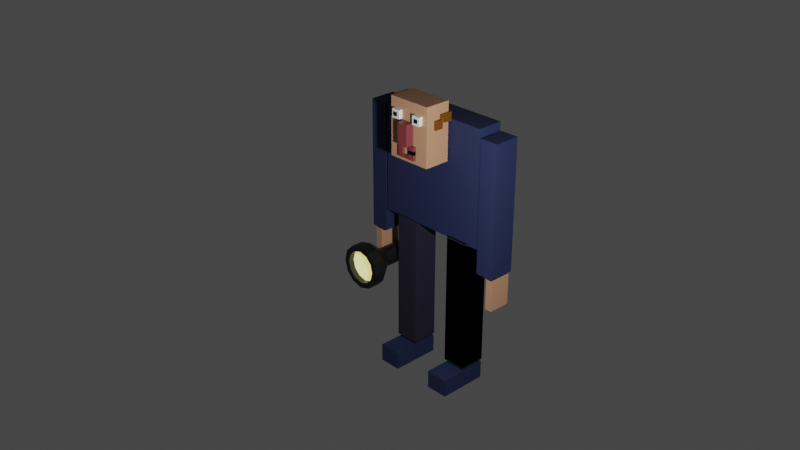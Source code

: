 # Source: part4.blend  (saved by Blender 2.82.7; exported with 4.5.12 LTS)
import bpy
from mathutils import Matrix  # noqa: F401  (used for matrix-valued properties, if any)

bpy.ops.wm.read_factory_settings(use_empty=True)
scene = bpy.context.scene
scene.name = 'Scene'

# ---- collections
col_collection = bpy.data.collections.new('Collection'); scene.collection.children.link(col_collection)

# ---- materials (node trees are filled in below, after node groups)
mat_blue = bpy.data.materials.new('Blue')
mat_blue.alpha_threshold = 0.0
mat_blue.line_color = (0.0, 0.0, 0.0, 1.0)
mat_skin = bpy.data.materials.new('Skin')
mat_dark_blue = bpy.data.materials.new('Dark Blue')
mat_dark_blue.alpha_threshold = 0.0
mat_dark_blue.line_color = (0.0, 0.0, 0.0, 1.0)
mat_material_001 = bpy.data.materials.new('Material.001')
mat_material_003 = bpy.data.materials.new('Material.003')
mat_material_008 = bpy.data.materials.new('Material.008')
mat_light = bpy.data.materials.new('Light')
mat_material_006 = bpy.data.materials.new('Material.006')

# ---- material node trees
mat_blue.use_nodes = True; mat_blue.node_tree.nodes.clear()
_N = mat_blue.node_tree.nodes; _L = mat_blue.node_tree.links
n0 = _N.new('ShaderNodeOutputMaterial'); n0.name = 'Material Output'; n0.location = (300, 300)
n1 = _N.new('ShaderNodeBsdfPrincipled'); n1.name = 'Principled BSDF'; n1.location = (10, 300)
n1.distribution = 'GGX'
n1.subsurface_method = 'BURLEY'
n1.inputs[0].default_value = (0.01043, 0.01791, 0.06722, 1.0)
n1.inputs[2].default_value = 0.8073
n1.inputs[3].default_value = 1.45
n1.inputs[27].default_value = (0.0, 0.0, 0.0, 1.0)
n1.inputs[28].default_value = 1.0
_L.new(n1.outputs[0], n0.inputs[0])
n0.is_active_output = True
mat_skin.use_nodes = True; mat_skin.node_tree.nodes.clear()
_N = mat_skin.node_tree.nodes; _L = mat_skin.node_tree.links
n0 = _N.new('ShaderNodeOutputMaterial'); n0.name = 'Material Output'; n0.location = (300, 300)
n1 = _N.new('ShaderNodeBsdfPrincipled'); n1.name = 'Principled BSDF'; n1.location = (10, 300)
n1.distribution = 'GGX'
n1.subsurface_method = 'BURLEY'
n1.inputs[0].default_value = (0.483, 0.2526, 0.1443, 1.0)
n1.inputs[3].default_value = 1.45
n1.inputs[27].default_value = (0.0, 0.0, 0.0, 1.0)
n1.inputs[28].default_value = 1.0
_L.new(n1.outputs[0], n0.inputs[0])
n0.is_active_output = True
mat_dark_blue.use_nodes = True; mat_dark_blue.node_tree.nodes.clear()
_N = mat_dark_blue.node_tree.nodes; _L = mat_dark_blue.node_tree.links
n0 = _N.new('ShaderNodeOutputMaterial'); n0.name = 'Material Output'; n0.location = (300, 300)
n1 = _N.new('ShaderNodeBsdfPrincipled'); n1.name = 'Principled BSDF'; n1.location = (10, 300)
n1.distribution = 'GGX'
n1.subsurface_method = 'BURLEY'
n1.inputs[0].default_value = (0.01308, 0.009865, 0.02972, 1.0)
n1.inputs[2].default_value = 0.8545
n1.inputs[3].default_value = 1.45
n1.inputs[27].default_value = (0.0, 0.0, 0.0, 1.0)
n1.inputs[28].default_value = 1.0
_L.new(n1.outputs[0], n0.inputs[0])
n0.is_active_output = True
mat_material_001.use_nodes = True; mat_material_001.node_tree.nodes.clear()
_N = mat_material_001.node_tree.nodes; _L = mat_material_001.node_tree.links
n0 = _N.new('ShaderNodeOutputMaterial'); n0.name = 'Material Output'; n0.location = (300, 300)
n1 = _N.new('ShaderNodeBsdfPrincipled'); n1.name = 'Principled BSDF'; n1.location = (10, 300)
n1.distribution = 'GGX'
n1.subsurface_method = 'BURLEY'
n1.inputs[0].default_value = (0.1863, 0.03597, 0.03971, 1.0)
n1.inputs[3].default_value = 1.45
n1.inputs[27].default_value = (0.0, 0.0, 0.0, 1.0)
n1.inputs[28].default_value = 1.0
_L.new(n1.outputs[0], n0.inputs[0])
n0.is_active_output = True
mat_material_003.use_nodes = True; mat_material_003.node_tree.nodes.clear()
_N = mat_material_003.node_tree.nodes; _L = mat_material_003.node_tree.links
n0 = _N.new('ShaderNodeOutputMaterial'); n0.name = 'Material Output'; n0.location = (300, 300)
n1 = _N.new('ShaderNodeBsdfPrincipled'); n1.name = 'Principled BSDF'; n1.location = (10, 300)
n1.distribution = 'GGX'
n1.subsurface_method = 'BURLEY'
n1.inputs[0].default_value = (0.1409, 0.04881, 0.0, 1.0)
n1.inputs[3].default_value = 1.45
n1.inputs[27].default_value = (0.0, 0.0, 0.0, 1.0)
n1.inputs[28].default_value = 1.0
_L.new(n1.outputs[0], n0.inputs[0])
n0.is_active_output = True
mat_material_008.use_nodes = True; mat_material_008.node_tree.nodes.clear()
_N = mat_material_008.node_tree.nodes; _L = mat_material_008.node_tree.links
n0 = _N.new('ShaderNodeOutputMaterial'); n0.name = 'Material Output'; n0.location = (300, 300)
n1 = _N.new('ShaderNodeBsdfPrincipled'); n1.name = 'Principled BSDF'; n1.location = (10, 300)
n1.distribution = 'GGX'
n1.subsurface_method = 'BURLEY'
n1.inputs[0].default_value = (0.005471, 0.005471, 0.005471, 1.0)
n1.inputs[3].default_value = 1.45
n1.inputs[27].default_value = (0.0, 0.0, 0.0, 1.0)
n1.inputs[28].default_value = 1.0
_L.new(n1.outputs[0], n0.inputs[0])
n0.is_active_output = True
mat_light.use_nodes = True; mat_light.node_tree.nodes.clear()
_N = mat_light.node_tree.nodes; _L = mat_light.node_tree.links
n0 = _N.new('ShaderNodeOutputMaterial'); n0.name = 'Material Output'; n0.location = (300, 300)
n1 = _N.new('ShaderNodeBsdfPrincipled'); n1.name = 'Principled BSDF'; n1.location = (10, 300)
n1.distribution = 'GGX'
n1.subsurface_method = 'BURLEY'
n1.inputs[3].default_value = 1.45
n1.inputs[27].default_value = (1.0, 0.9072, 0.2858, 1.0)
n1.inputs[28].default_value = 1.0
_L.new(n1.outputs[0], n0.inputs[0])
n0.is_active_output = True
mat_material_006.use_nodes = True; mat_material_006.node_tree.nodes.clear()
_N = mat_material_006.node_tree.nodes; _L = mat_material_006.node_tree.links
n0 = _N.new('ShaderNodeOutputMaterial'); n0.name = 'Material Output'; n0.location = (300, 300)
n1 = _N.new('ShaderNodeBsdfPrincipled'); n1.name = 'Principled BSDF'; n1.location = (10, 300)
n1.distribution = 'GGX'
n1.subsurface_method = 'BURLEY'
n1.inputs[0].default_value = (0.0, 0.0, 0.0, 1.0)
n1.inputs[3].default_value = 1.45
n1.inputs[27].default_value = (0.0, 0.0, 0.0, 1.0)
n1.inputs[28].default_value = 1.0
_L.new(n1.outputs[0], n0.inputs[0])
n0.is_active_output = True

# ---- world
world_world = bpy.data.worlds.new('World'); scene.world = world_world
world_world.use_nodes = True; world_world.node_tree.nodes.clear()
_N = world_world.node_tree.nodes; _L = world_world.node_tree.links
n0 = _N.new('ShaderNodeOutputWorld'); n0.name = 'World Output'; n0.location = (300, 300)
n1 = _N.new('ShaderNodeBackground'); n1.name = 'Background'; n1.location = (10, 300)
n1.inputs[0].default_value = (0.05088, 0.05088, 0.05088, 1.0)
_L.new(n1.outputs[0], n0.inputs[0])
n0.is_active_output = True
world_world.color = (0.05088, 0.05088, 0.05088)
world_world.use_sun_shadow = False
world_world.sun_shadow_jitter_overblur = 0.0

# ---- cameras
cam_camera = bpy.data.cameras.new('Camera')
cam_camera.clip_end = 100.0
cam_camera.ortho_scale = 7.314

# ---- lights
light_light = bpy.data.lights.new('Light', 'POINT')
light_light.transmission_factor = 0.0
light_light.energy = 1000.0
light_light.shadow_soft_size = 0.1
light_light.shadow_maximum_resolution = 0.006
light_light.use_absolute_resolution = True

# ---- meshes
me_cube = bpy.data.meshes.new('Cube')
me_cube.from_pydata([(1.0, 1.0, 1.0), (1.0, 1.0, -1.0), (1.0, -1.0, 1.0), (1.0, -1.0, -1.0), (-1.0, 1.0, 1.0), (-1.0, 1.0, -1.0), (-1.0, -1.0, 1.0), (-1.0, -1.0, -1.0)], [], [(0, 4, 6, 2), (3, 2, 6, 7), (7, 6, 4, 5), (5, 1, 3, 7), (1, 0, 2, 3), (5, 4, 0, 1)])
_uv = me_cube.uv_layers.new(name='UVMap')
_uv.uv.foreach_set('vector', [0.625, 0.5, 0.875, 0.5, 0.875, 0.75, 0.625, 0.75, 0.375, 0.75, 0.625, 0.75, 0.625, 1.0, 0.375, 1.0, 0.375, 0.0, 0.625, 0.0, 0.625, 0.25, 0.375, 0.25, 0.125, 0.5, 0.375, 0.5, 0.375, 0.75, 0.125, 0.75, 0.375, 0.5, 0.625, 0.5, 0.625, 0.75, 0.375, 0.75, 0.375, 0.25, 0.625, 0.25, 0.625, 0.5, 0.375, 0.5])
me_cube.materials.append(mat_blue)
me_cube.use_remesh_preserve_volume = False
me_cube.use_remesh_preserve_attributes = False
me_cube.use_mirror_vertex_groups = False
me_cube.update()
me_cube_001 = bpy.data.meshes.new('Cube.001')
me_cube_001.from_pydata([(1.0, 1.0, 1.0), (1.0, 1.0, -1.0), (1.0, -1.0, 1.0), (1.0, -1.0, -1.0), (-1.0, 1.0, 1.0), (-1.0, 1.0, -1.0), (-1.0, -1.0, 1.0), (-1.0, -1.0, -1.0)], [], [(0, 4, 6, 2), (3, 2, 6, 7), (7, 6, 4, 5), (5, 1, 3, 7), (1, 0, 2, 3), (5, 4, 0, 1)])
_uv = me_cube_001.uv_layers.new(name='UVMap')
_uv.uv.foreach_set('vector', [0.625, 0.5, 0.875, 0.5, 0.875, 0.75, 0.625, 0.75, 0.375, 0.75, 0.625, 0.75, 0.625, 1.0, 0.375, 1.0, 0.375, 0.0, 0.625, 0.0, 0.625, 0.25, 0.375, 0.25, 0.125, 0.5, 0.375, 0.5, 0.375, 0.75, 0.125, 0.75, 0.375, 0.5, 0.625, 0.5, 0.625, 0.75, 0.375, 0.75, 0.375, 0.25, 0.625, 0.25, 0.625, 0.5, 0.375, 0.5])
me_cube_001.materials.append(mat_skin)
me_cube_001.use_remesh_preserve_volume = False
me_cube_001.use_remesh_preserve_attributes = False
me_cube_001.use_mirror_vertex_groups = False
me_cube_001.update()
me_cube_002 = bpy.data.meshes.new('Cube.002')
me_cube_002.from_pydata([(1.0, 1.0, 1.0), (1.0, 1.0, -1.0), (1.0, -1.0, 1.0), (1.0, -1.0, -1.0), (-1.0, 1.0, 1.0), (-1.0, 1.0, -1.0), (-1.0, -1.0, 1.0), (-1.0, -1.0, -1.0)], [], [(0, 4, 6, 2), (3, 2, 6, 7), (7, 6, 4, 5), (5, 1, 3, 7), (1, 0, 2, 3), (5, 4, 0, 1)])
_uv = me_cube_002.uv_layers.new(name='UVMap')
_uv.uv.foreach_set('vector', [0.625, 0.5, 0.875, 0.5, 0.875, 0.75, 0.625, 0.75, 0.375, 0.75, 0.625, 0.75, 0.625, 1.0, 0.375, 1.0, 0.375, 0.0, 0.625, 0.0, 0.625, 0.25, 0.375, 0.25, 0.125, 0.5, 0.375, 0.5, 0.375, 0.75, 0.125, 0.75, 0.375, 0.5, 0.625, 0.5, 0.625, 0.75, 0.375, 0.75, 0.375, 0.25, 0.625, 0.25, 0.625, 0.5, 0.375, 0.5])
me_cube_002.materials.append(mat_blue)
me_cube_002.use_remesh_preserve_volume = False
me_cube_002.use_remesh_preserve_attributes = False
me_cube_002.use_mirror_vertex_groups = False
me_cube_002.update()
me_cube_003 = bpy.data.meshes.new('Cube.003')
me_cube_003.from_pydata([(1.0, 1.0, 1.0), (1.0, 1.0, -1.0), (1.0, -1.0, 1.0), (1.0, -1.0, -1.0), (-1.0, 1.0, 1.0), (-1.0, 1.0, -1.0), (-1.0, -1.0, 1.0), (-1.0, -1.0, -1.0)], [], [(0, 4, 6, 2), (3, 2, 6, 7), (7, 6, 4, 5), (5, 1, 3, 7), (1, 0, 2, 3), (5, 4, 0, 1)])
_uv = me_cube_003.uv_layers.new(name='UVMap')
_uv.uv.foreach_set('vector', [0.625, 0.5, 0.875, 0.5, 0.875, 0.75, 0.625, 0.75, 0.375, 0.75, 0.625, 0.75, 0.625, 1.0, 0.375, 1.0, 0.375, 0.0, 0.625, 0.0, 0.625, 0.25, 0.375, 0.25, 0.125, 0.5, 0.375, 0.5, 0.375, 0.75, 0.125, 0.75, 0.375, 0.5, 0.625, 0.5, 0.625, 0.75, 0.375, 0.75, 0.375, 0.25, 0.625, 0.25, 0.625, 0.5, 0.375, 0.5])
me_cube_003.materials.append(mat_blue)
me_cube_003.use_remesh_preserve_volume = False
me_cube_003.use_remesh_preserve_attributes = False
me_cube_003.use_mirror_vertex_groups = False
me_cube_003.update()
me_cube_004 = bpy.data.meshes.new('Cube.004')
me_cube_004.from_pydata([(1.0, 1.0, 1.0), (1.0, 1.0, -1.0), (1.0, -1.0, 1.0), (1.0, -1.0, -1.0), (-1.0, 1.0, 1.0), (-1.0, 1.0, -1.0), (-1.0, -1.0, 1.0), (-1.0, -1.0, -1.0)], [], [(0, 4, 6, 2), (3, 2, 6, 7), (7, 6, 4, 5), (5, 1, 3, 7), (1, 0, 2, 3), (5, 4, 0, 1)])
_uv = me_cube_004.uv_layers.new(name='UVMap')
_uv.uv.foreach_set('vector', [0.625, 0.5, 0.875, 0.5, 0.875, 0.75, 0.625, 0.75, 0.375, 0.75, 0.625, 0.75, 0.625, 1.0, 0.375, 1.0, 0.375, 0.0, 0.625, 0.0, 0.625, 0.25, 0.375, 0.25, 0.125, 0.5, 0.375, 0.5, 0.375, 0.75, 0.125, 0.75, 0.375, 0.5, 0.625, 0.5, 0.625, 0.75, 0.375, 0.75, 0.375, 0.25, 0.625, 0.25, 0.625, 0.5, 0.375, 0.5])
me_cube_004.materials.append(mat_skin)
me_cube_004.use_remesh_preserve_volume = False
me_cube_004.use_remesh_preserve_attributes = False
me_cube_004.use_mirror_vertex_groups = False
me_cube_004.update()
me_cube_006 = bpy.data.meshes.new('Cube.006')
me_cube_006.from_pydata([(1.0, 1.0, 1.0), (1.0, 1.0, -1.0), (1.0, -1.0, 1.0), (1.0, -1.0, -1.0), (-1.0, 1.0, 1.0), (-1.0, 1.0, -1.0), (-1.0, -1.0, 1.0), (-1.0, -1.0, -1.0), (-1.0, 1.0, -0.9836), (-1.0, -1.0, -0.9836), (1.0, 1.0, -0.9836), (1.0, 1.0, 1.016), (-1.0, -1.0, 1.016), (1.0, -1.0, 1.016), (1.0, -1.0, -0.9836), (-1.0, 1.0, 1.016), (1.0, -1.0, 1.058), (-1.0, -1.0, 1.058), (1.0, 1.0, 1.058), (-1.0, 1.0, 1.058)], [], [(4, 0, 18, 19), (3, 7, 6, 2), (7, 5, 4, 6), (5, 7, 3, 1), (1, 3, 2, 0), (5, 1, 0, 4), (11, 15, 12, 13), (14, 13, 12, 9), (9, 12, 15, 8), (8, 10, 14, 9), (10, 11, 13, 14), (8, 15, 11, 10), (18, 16, 17, 19), (2, 6, 17, 16), (6, 4, 19, 17), (0, 2, 16, 18)])
_uv = me_cube_006.uv_layers.new(name='UVMap')
_uv.uv.foreach_set('vector', [0.625, 0.25, 0.625, 0.5, 0.625, 0.5, 0.625, 0.25, 0.375, 0.75, 0.375, 1.0, 0.625, 1.0, 0.625, 0.75, 0.375, 0.0, 0.375, 0.25, 0.625, 0.25, 0.625, 0.0, 0.125, 0.5, 0.125, 0.75, 0.375, 0.75, 0.375, 0.5, 0.375, 0.5, 0.375, 0.75, 0.625, 0.75, 0.625, 0.5, 0.375, 0.25, 0.375, 0.5, 0.625, 0.5, 0.625, 0.25, 0.625, 0.5, 0.875, 0.5, 0.875, 0.75, 0.625, 0.75, 0.375, 0.75, 0.625, 0.75, 0.625, 1.0, 0.375, 1.0, 0.375, 0.0, 0.625, 0.0, 0.625, 0.25, 0.375, 0.25, 0.125, 0.5, 0.375, 0.5, 0.375, 0.75, 0.125, 0.75, 0.375, 0.5, 0.625, 0.5, 0.625, 0.75, 0.375, 0.75, 0.375, 0.25, 0.625, 0.25, 0.625, 0.5, 0.375, 0.5, 0.625, 0.5, 0.625, 0.75, 0.875, 0.75, 0.875, 0.5, 0.625, 0.75, 0.625, 1.0, 0.625, 1.0, 0.625, 0.75, 0.625, 0.0, 0.625, 0.25, 0.625, 0.25, 0.625, 0.0, 0.625, 0.5, 0.625, 0.75, 0.625, 0.75, 0.625, 0.5])
me_cube_006.materials.append(mat_dark_blue)
me_cube_006.use_remesh_preserve_volume = False
me_cube_006.use_remesh_preserve_attributes = False
me_cube_006.use_mirror_vertex_groups = False
me_cube_006.update()
me_cube_007 = bpy.data.meshes.new('Cube.007')
me_cube_007.from_pydata([(1.0, 1.0, 1.0), (1.0, 1.0, -1.0), (1.0, -1.0, 1.0), (1.0, -1.0, -1.0), (-1.0, 1.0, 1.0), (-1.0, 1.0, -1.0), (-1.0, -1.0, 1.0), (-1.0, -1.0, -1.0), (1.0, -1.0, 1.046), (-1.0, -1.0, 1.046), (1.0, 1.0, 1.046), (-1.0, 1.0, 1.046)], [], [(0, 4, 11, 10), (3, 2, 6, 7), (7, 6, 4, 5), (5, 1, 3, 7), (1, 0, 2, 3), (5, 4, 0, 1), (10, 11, 9, 8), (6, 2, 8, 9), (4, 6, 9, 11), (2, 0, 10, 8)])
_uv = me_cube_007.uv_layers.new(name='UVMap')
_uv.uv.foreach_set('vector', [0.625, 0.5, 0.625, 0.25, 0.625, 0.25, 0.625, 0.5, 0.375, 0.75, 0.625, 0.75, 0.625, 1.0, 0.375, 1.0, 0.375, 0.0, 0.625, 0.0, 0.625, 0.25, 0.375, 0.25, 0.125, 0.5, 0.375, 0.5, 0.375, 0.75, 0.125, 0.75, 0.375, 0.5, 0.625, 0.5, 0.625, 0.75, 0.375, 0.75, 0.375, 0.25, 0.625, 0.25, 0.625, 0.5, 0.375, 0.5, 0.625, 0.5, 0.875, 0.5, 0.875, 0.75, 0.625, 0.75, 0.625, 1.0, 0.625, 0.75, 0.625, 0.75, 0.625, 1.0, 0.625, 0.25, 0.625, 0.0, 0.625, 0.0, 0.625, 0.25, 0.625, 0.75, 0.625, 0.5, 0.625, 0.5, 0.625, 0.75])
me_cube_007.materials.append(mat_dark_blue)
me_cube_007.use_remesh_preserve_volume = False
me_cube_007.use_remesh_preserve_attributes = False
me_cube_007.use_mirror_vertex_groups = False
me_cube_007.update()
me_cube_008 = bpy.data.meshes.new('Cube.008')
me_cube_008.from_pydata([(1.0, 1.0, 1.0), (1.0, 1.0, -1.0), (1.0, -1.0, 1.0), (1.0, -1.0, -1.0), (-1.0, 1.0, 1.0), (-1.0, 1.0, -1.0), (-1.0, -1.0, 1.0), (-1.0, -1.0, -1.0)], [], [(0, 4, 6, 2), (3, 2, 6, 7), (7, 6, 4, 5), (5, 1, 3, 7), (1, 0, 2, 3), (5, 4, 0, 1)])
_uv = me_cube_008.uv_layers.new(name='UVMap')
_uv.uv.foreach_set('vector', [0.625, 0.5, 0.875, 0.5, 0.875, 0.75, 0.625, 0.75, 0.375, 0.75, 0.625, 0.75, 0.625, 1.0, 0.375, 1.0, 0.375, 0.0, 0.625, 0.0, 0.625, 0.25, 0.375, 0.25, 0.125, 0.5, 0.375, 0.5, 0.375, 0.75, 0.125, 0.75, 0.375, 0.5, 0.625, 0.5, 0.625, 0.75, 0.375, 0.75, 0.375, 0.25, 0.625, 0.25, 0.625, 0.5, 0.375, 0.5])
me_cube_008.materials.append(mat_blue)
me_cube_008.use_remesh_preserve_volume = False
me_cube_008.use_remesh_preserve_attributes = False
me_cube_008.use_mirror_vertex_groups = False
me_cube_008.update()
me_cube_009 = bpy.data.meshes.new('Cube.009')
me_cube_009.from_pydata([(1.0, 1.0, 1.0), (1.0, 1.0, -1.0), (1.0, -1.0, 1.0), (1.0, -1.0, -1.0), (-1.0, 1.0, 1.0), (-1.0, 1.0, -1.0), (-1.0, -1.0, 1.0), (-1.0, -1.0, -1.0)], [], [(0, 4, 6, 2), (3, 2, 6, 7), (7, 6, 4, 5), (5, 1, 3, 7), (1, 0, 2, 3), (5, 4, 0, 1)])
_uv = me_cube_009.uv_layers.new(name='UVMap')
_uv.uv.foreach_set('vector', [0.625, 0.5, 0.875, 0.5, 0.875, 0.75, 0.625, 0.75, 0.375, 0.75, 0.625, 0.75, 0.625, 1.0, 0.375, 1.0, 0.375, 0.0, 0.625, 0.0, 0.625, 0.25, 0.375, 0.25, 0.125, 0.5, 0.375, 0.5, 0.375, 0.75, 0.125, 0.75, 0.375, 0.5, 0.625, 0.5, 0.625, 0.75, 0.375, 0.75, 0.375, 0.25, 0.625, 0.25, 0.625, 0.5, 0.375, 0.5])
me_cube_009.materials.append(mat_blue)
me_cube_009.use_remesh_preserve_volume = False
me_cube_009.use_remesh_preserve_attributes = False
me_cube_009.use_mirror_vertex_groups = False
me_cube_009.update()
me_cube_010 = bpy.data.meshes.new('Cube.010')
me_cube_010.from_pydata([(1.0, 1.0, 1.0), (1.0, 1.0, -1.0), (1.0, -1.0, 1.0), (1.0, -1.0, -1.0), (-1.0, 1.0, 1.0), (-1.0, 1.0, -1.0), (-1.0, -1.0, 1.0), (-1.0, -1.0, -1.0)], [], [(0, 4, 6, 2), (3, 2, 6, 7), (7, 6, 4, 5), (5, 1, 3, 7), (1, 0, 2, 3), (5, 4, 0, 1)])
_uv = me_cube_010.uv_layers.new(name='UVMap')
_uv.uv.foreach_set('vector', [0.625, 0.5, 0.875, 0.5, 0.875, 0.75, 0.625, 0.75, 0.375, 0.75, 0.625, 0.75, 0.625, 1.0, 0.375, 1.0, 0.375, 0.0, 0.625, 0.0, 0.625, 0.25, 0.375, 0.25, 0.125, 0.5, 0.375, 0.5, 0.375, 0.75, 0.125, 0.75, 0.375, 0.5, 0.625, 0.5, 0.625, 0.75, 0.375, 0.75, 0.375, 0.25, 0.625, 0.25, 0.625, 0.5, 0.375, 0.5])
me_cube_010.materials.append(mat_skin)
me_cube_010.use_remesh_preserve_volume = False
me_cube_010.use_remesh_preserve_attributes = False
me_cube_010.use_mirror_vertex_groups = False
me_cube_010.update()
me_cube_011 = bpy.data.meshes.new('Cube.011')
me_cube_011.from_pydata([(-1.0, -1.0, -1.0), (-1.0, -1.0, 1.0), (-1.0, 1.0, -1.0), (-1.0, 1.0, 1.0), (1.0, -1.0, -1.0), (1.0, -1.0, 1.0), (1.0, 1.0, -1.0), (1.0, 1.0, 1.0)], [], [(0, 1, 3, 2), (2, 3, 7, 6), (6, 7, 5, 4), (4, 5, 1, 0), (2, 6, 4, 0), (7, 3, 1, 5)])
_uv = me_cube_011.uv_layers.new(name='UVMap')
_uv.uv.foreach_set('vector', [0.375, 0.0, 0.625, 0.0, 0.625, 0.25, 0.375, 0.25, 0.375, 0.25, 0.625, 0.25, 0.625, 0.5, 0.375, 0.5, 0.375, 0.5, 0.625, 0.5, 0.625, 0.75, 0.375, 0.75, 0.375, 0.75, 0.625, 0.75, 0.625, 1.0, 0.375, 1.0, 0.125, 0.5, 0.375, 0.5, 0.375, 0.75, 0.125, 0.75, 0.625, 0.5, 0.875, 0.5, 0.875, 0.75, 0.625, 0.75])
me_cube_011.materials.append(mat_material_001)
me_cube_011.use_remesh_fix_poles = True
me_cube_011.use_remesh_preserve_attributes = False
me_cube_011.use_mirror_vertex_groups = False
me_cube_011.update()
me_cube_012 = bpy.data.meshes.new('Cube.012')
me_cube_012.from_pydata([(-1.0, -1.0, -1.0), (-1.0, -1.0, 1.0), (-1.0, 1.0, -1.0), (-1.0, 1.0, 1.0), (1.0, -1.0, -1.0), (1.0, -1.0, 1.0), (1.0, 1.0, -1.0), (1.0, 1.0, 1.0)], [], [(0, 1, 3, 2), (2, 3, 7, 6), (6, 7, 5, 4), (4, 5, 1, 0), (2, 6, 4, 0), (7, 3, 1, 5)])
_uv = me_cube_012.uv_layers.new(name='UVMap')
_uv.uv.foreach_set('vector', [0.375, 0.0, 0.625, 0.0, 0.625, 0.25, 0.375, 0.25, 0.375, 0.25, 0.625, 0.25, 0.625, 0.5, 0.375, 0.5, 0.375, 0.5, 0.625, 0.5, 0.625, 0.75, 0.375, 0.75, 0.375, 0.75, 0.625, 0.75, 0.625, 1.0, 0.375, 1.0, 0.125, 0.5, 0.375, 0.5, 0.375, 0.75, 0.125, 0.75, 0.625, 0.5, 0.875, 0.5, 0.875, 0.75, 0.625, 0.75])
me_cube_012.use_remesh_fix_poles = True
me_cube_012.use_remesh_preserve_attributes = False
me_cube_012.use_mirror_vertex_groups = False
me_cube_012.update()
me_cube_013 = bpy.data.meshes.new('Cube.013')
me_cube_013.from_pydata([(-1.0, -1.0, -1.0), (-1.0, -1.0, 1.0), (-1.0, 1.0, -1.0), (-1.0, 1.0, 1.0), (1.0, -1.0, -1.0), (1.0, -1.0, 1.0), (1.0, 1.0, -1.0), (1.0, 1.0, 1.0)], [], [(0, 1, 3, 2), (2, 3, 7, 6), (6, 7, 5, 4), (4, 5, 1, 0), (2, 6, 4, 0), (7, 3, 1, 5)])
_uv = me_cube_013.uv_layers.new(name='UVMap')
_uv.uv.foreach_set('vector', [0.375, 0.0, 0.625, 0.0, 0.625, 0.25, 0.375, 0.25, 0.375, 0.25, 0.625, 0.25, 0.625, 0.5, 0.375, 0.5, 0.375, 0.5, 0.625, 0.5, 0.625, 0.75, 0.375, 0.75, 0.375, 0.75, 0.625, 0.75, 0.625, 1.0, 0.375, 1.0, 0.125, 0.5, 0.375, 0.5, 0.375, 0.75, 0.125, 0.75, 0.625, 0.5, 0.875, 0.5, 0.875, 0.75, 0.625, 0.75])
me_cube_013.use_remesh_fix_poles = True
me_cube_013.use_remesh_preserve_attributes = False
me_cube_013.use_mirror_vertex_groups = False
me_cube_013.update()
me_cube_005 = bpy.data.meshes.new('Cube.005')
me_cube_005.from_pydata([(-1.0, -1.0, -1.0), (-1.0, -1.0, 1.0), (-1.0, 1.0, -1.0), (-1.0, 1.0, 1.0), (1.0, -1.0, -1.0), (1.0, -1.0, 1.0), (1.0, 1.0, -1.0), (1.0, 1.0, 1.0), (-1.0, -1.0, 0.0), (-1.0, 1.0, 0.0), (1.0, 1.0, 0.0), (1.0, -1.0, 0.0), (-1.0, -2.005, 0.0), (-1.0, -2.005, 1.0), (1.0, -2.005, 1.0), (1.0, -2.005, 0.0)], [], [(8, 1, 3, 9), (9, 3, 7, 10), (10, 7, 5, 11), (8, 11, 15, 12), (2, 6, 4, 0), (7, 3, 1, 5), (4, 11, 8, 0), (6, 10, 11, 4), (2, 9, 10, 6), (0, 8, 9, 2), (15, 14, 13, 12), (1, 8, 12, 13), (11, 5, 14, 15), (5, 1, 13, 14)])
_uv = me_cube_005.uv_layers.new(name='UVMap')
_uv.uv.foreach_set('vector', [0.5, 0.0, 0.625, 0.0, 0.625, 0.25, 0.5, 0.25, 0.5, 0.25, 0.625, 0.25, 0.625, 0.5, 0.5, 0.5, 0.5, 0.5, 0.625, 0.5, 0.625, 0.75, 0.5, 0.75, 0.5, 1.0, 0.5, 0.75, 0.5, 0.75, 0.5, 1.0, 0.125, 0.5, 0.375, 0.5, 0.375, 0.75, 0.125, 0.75, 0.625, 0.5, 0.875, 0.5, 0.875, 0.75, 0.625, 0.75, 0.375, 0.75, 0.5, 0.75, 0.5, 1.0, 0.375, 1.0, 0.375, 0.5, 0.5, 0.5, 0.5, 0.75, 0.375, 0.75, 0.375, 0.25, 0.5, 0.25, 0.5, 0.5, 0.375, 0.5, 0.375, 0.0, 0.5, 0.0, 0.5, 0.25, 0.375, 0.25, 0.5, 0.75, 0.625, 0.75, 0.625, 1.0, 0.5, 1.0, 0.625, 0.0, 0.5, 0.0, 0.5, 0.0, 0.625, 0.0, 0.5, 0.75, 0.625, 0.75, 0.625, 0.75, 0.5, 0.75, 0.625, 0.75, 0.875, 0.75, 0.875, 0.75, 0.625, 0.75])
me_cube_005.materials.append(mat_material_003)
me_cube_005.use_remesh_fix_poles = True
me_cube_005.use_remesh_preserve_attributes = False
me_cube_005.use_mirror_vertex_groups = False
me_cube_005.update()
me_cube_014 = bpy.data.meshes.new('Cube.014')
me_cube_014.from_pydata([(-1.0, -1.0, -1.0), (-1.0, -1.0, 1.0), (-1.0, 1.0, -1.0), (-1.0, 1.0, 1.0), (1.0, -1.0, -1.0), (1.0, -1.0, 1.0), (1.0, 1.0, -1.0), (1.0, 1.0, 1.0)], [], [(0, 1, 3, 2), (2, 3, 7, 6), (6, 7, 5, 4), (4, 5, 1, 0), (2, 6, 4, 0), (7, 3, 1, 5)])
_uv = me_cube_014.uv_layers.new(name='UVMap')
_uv.uv.foreach_set('vector', [0.375, 0.0, 0.625, 0.0, 0.625, 0.25, 0.375, 0.25, 0.375, 0.25, 0.625, 0.25, 0.625, 0.5, 0.375, 0.5, 0.375, 0.5, 0.625, 0.5, 0.625, 0.75, 0.375, 0.75, 0.375, 0.75, 0.625, 0.75, 0.625, 1.0, 0.375, 1.0, 0.125, 0.5, 0.375, 0.5, 0.375, 0.75, 0.125, 0.75, 0.625, 0.5, 0.875, 0.5, 0.875, 0.75, 0.625, 0.75])
me_cube_014.materials.append(mat_material_003)
me_cube_014.use_remesh_fix_poles = True
me_cube_014.use_remesh_preserve_attributes = False
me_cube_014.use_mirror_vertex_groups = False
me_cube_014.update()
me_cube_015 = bpy.data.meshes.new('Cube.015')
me_cube_015.from_pydata([(-1.0, -1.0, -1.0), (-1.0, -1.0, 1.0), (-1.0, 1.0, -1.0), (-1.0, 1.0, 1.0), (1.0, -1.0, -1.0), (1.0, -1.0, 1.0), (1.0, 1.0, -1.0), (1.0, 1.0, 1.0)], [], [(0, 1, 3, 2), (2, 3, 7, 6), (6, 7, 5, 4), (4, 5, 1, 0), (2, 6, 4, 0), (7, 3, 1, 5)])
_uv = me_cube_015.uv_layers.new(name='UVMap')
_uv.uv.foreach_set('vector', [0.375, 0.0, 0.625, 0.0, 0.625, 0.25, 0.375, 0.25, 0.375, 0.25, 0.625, 0.25, 0.625, 0.5, 0.375, 0.5, 0.375, 0.5, 0.625, 0.5, 0.625, 0.75, 0.375, 0.75, 0.375, 0.75, 0.625, 0.75, 0.625, 1.0, 0.375, 1.0, 0.125, 0.5, 0.375, 0.5, 0.375, 0.75, 0.125, 0.75, 0.625, 0.5, 0.875, 0.5, 0.875, 0.75, 0.625, 0.75])
me_cube_015.materials.append(mat_material_003)
me_cube_015.use_remesh_fix_poles = True
me_cube_015.use_remesh_preserve_attributes = False
me_cube_015.use_mirror_vertex_groups = False
me_cube_015.update()
me_cylinder = bpy.data.meshes.new('Cylinder')
me_cylinder.from_pydata([(0.0, 1.0, -1.0), (0.0, 1.0, 1.0), (0.5, 0.866, -1.0), (0.5, 0.866, 1.0), (0.866, 0.5, -1.0), (0.866, 0.5, 1.0), (1.0, -4.371e-08, -1.0), (1.0, -4.371e-08, 1.0), (0.866, -0.5, -1.0), (0.866, -0.5, 1.0), (0.5, -0.866, -1.0), (0.5, -0.866, 1.0), (1.51e-07, -1.0, -1.0), (1.51e-07, -1.0, 1.0), (-0.5, -0.866, -1.0), (-0.5, -0.866, 1.0), (-0.866, -0.5, -1.0), (-0.866, -0.5, 1.0), (-1.0, -4.649e-07, -1.0), (-1.0, -4.649e-07, 1.0), (-0.866, 0.5, -1.0), (-0.866, 0.5, 1.0), (-0.5, 0.866, -1.0), (-0.5, 0.866, 1.0), (1.327e-07, 1.0, -3.226), (0.5, 0.866, -3.226), (0.866, 0.5, -3.226), (1.0, -4.371e-08, -3.226), (0.866, -0.5, -3.226), (0.5, -0.866, -3.226), (2.837e-07, -1.0, -3.226), (-0.5, -0.866, -3.226), (-0.866, -0.5, -3.226), (-1.0, -4.649e-07, -3.226), (-0.866, 0.5, -3.226), (-0.5, 0.866, -3.226), (1.172, 2.029, 2.715), (1.596e-07, 2.343, 2.715), (2.029, 1.172, 2.715), (2.343, -1.024e-07, 2.715), (2.029, -1.172, 2.715), (1.172, -2.029, 2.715), (5.135e-07, -2.343, 2.715), (-1.172, -2.029, 2.715), (-2.029, -1.172, 2.715), (-2.343, -1.089e-06, 2.715), (-2.029, 1.172, 2.715), (-1.172, 2.029, 2.715), (0.868, 1.503, 3.95), (2.61e-07, 1.736, 3.95), (1.503, 0.868, 3.95), (1.736, -1.024e-07, 3.95), (1.503, -0.868, 3.95), (0.868, -1.503, 3.95), (4.743e-07, -1.736, 3.95), (-0.868, -1.503, 3.95), (-1.503, -0.868, 3.95), (-1.736, -8.365e-07, 3.95), (-1.503, 0.868, 3.95), (-0.868, 1.503, 3.95), (1.172, 2.029, 3.95), (1.954e-07, 2.343, 3.95), (2.029, 1.172, 3.95), (2.343, -1.024e-07, 3.95), (2.029, -1.172, 3.95), (1.172, -2.029, 3.95), (5.492e-07, -2.343, 3.95), (-1.172, -2.029, 3.95), (-2.029, -1.172, 3.95), (-2.343, -1.089e-06, 3.95), (-2.029, 1.172, 3.95), (-1.172, 2.029, 3.95), (0.868, 1.503, 3.347), (2.927e-07, 1.736, 3.347), (1.503, 0.868, 3.347), (1.736, -1.024e-07, 3.347), (1.503, -0.868, 3.347), (0.868, -1.503, 3.347), (5.061e-07, -1.736, 3.347), (-0.868, -1.503, 3.347), (-1.503, -0.868, 3.347), (-1.736, -8.365e-07, 3.347), (-1.503, 0.868, 3.347), (-0.868, 1.503, 3.347)], [], [(0, 1, 3, 2), (2, 3, 5, 4), (4, 5, 7, 6), (6, 7, 9, 8), (8, 9, 11, 10), (10, 11, 13, 12), (12, 13, 15, 14), (14, 15, 17, 16), (16, 17, 19, 18), (18, 19, 21, 20), (17, 15, 43, 44), (20, 21, 23, 22), (22, 23, 1, 0), (8, 10, 29, 28), (24, 25, 26, 27, 28, 29, 30, 31, 32, 33, 34, 35), (6, 8, 28, 27), (22, 0, 24, 35), (0, 2, 25, 24), (4, 6, 27, 26), (20, 22, 35, 34), (2, 4, 26, 25), (18, 20, 34, 33), (16, 18, 33, 32), (14, 16, 32, 31), (12, 14, 31, 30), (10, 12, 30, 29), (41, 40, 64, 65), (15, 13, 42, 43), (13, 11, 41, 42), (11, 9, 40, 41), (9, 7, 39, 40), (1, 23, 47, 37), (3, 1, 37, 36), (7, 5, 38, 39), (23, 21, 46, 47), (5, 3, 36, 38), (21, 19, 45, 46), (19, 17, 44, 45), (48, 49, 73, 72), (37, 47, 71, 61), (38, 36, 60, 62), (45, 44, 68, 69), (42, 41, 65, 66), (39, 38, 62, 63), (46, 45, 69, 70), (43, 42, 66, 67), (40, 39, 63, 64), (47, 46, 70, 71), (36, 37, 61, 60), (44, 43, 67, 68), (49, 48, 60, 61), (48, 50, 62, 60), (50, 51, 63, 62), (51, 52, 64, 63), (52, 53, 65, 64), (53, 54, 66, 65), (54, 55, 67, 66), (55, 56, 68, 67), (56, 57, 69, 68), (57, 58, 70, 69), (58, 59, 71, 70), (59, 49, 61, 71), (72, 73, 83, 82, 81, 80, 79, 78, 77, 76, 75, 74), (56, 55, 79, 80), (53, 52, 76, 77), (49, 59, 83, 73), (50, 48, 72, 74), (57, 56, 80, 81), (54, 53, 77, 78), (51, 50, 74, 75), (58, 57, 81, 82), (55, 54, 78, 79), (52, 51, 75, 76), (59, 58, 82, 83)])
me_cylinder.polygons.foreach_set('material_index', [0, 0, 0, 0, 0, 0, 0, 0, 0, 0, 0, 0, 0, 0, 0, 0, 0, 0, 0, 0, 0, 0, 0, 0, 0, 0, 0, 0, 0, 0, 0, 0, 0, 0, 0, 0, 0, 0, 0, 0, 0, 0, 0, 0, 0, 0, 0, 0, 0, 0, 0, 0, 0, 0, 0, 0, 0, 0, 0, 0, 0, 0, 1, 0, 0, 0, 0, 0, 0, 0, 0, 0, 0, 0])
_uv = me_cylinder.uv_layers.new(name='UVMap')
_uv.uv.foreach_set('vector', [1.0, 0.5, 1.0, 1.0, 0.9167, 1.0, 0.9167, 0.5, 0.9167, 0.5, 0.9167, 1.0, 0.8333, 1.0, 0.8333, 0.5, 0.8333, 0.5, 0.8333, 1.0, 0.75, 1.0, 0.75, 0.5, 0.75, 0.5, 0.75, 1.0, 0.6667, 1.0, 0.6667, 0.5, 0.6667, 0.5, 0.6667, 1.0, 0.5833, 1.0, 0.5833, 0.5, 0.5833, 0.5, 0.5833, 1.0, 0.5, 1.0, 0.5, 0.5, 0.5, 0.5, 0.5, 1.0, 0.4167, 1.0, 0.4167, 0.5, 0.4167, 0.5, 0.4167, 1.0, 0.3333, 1.0, 0.3333, 0.5, 0.3333, 0.5, 0.3333, 1.0, 0.25, 1.0, 0.25, 0.5, 0.25, 0.5, 0.25, 1.0, 0.1667, 1.0, 0.1667, 0.5, 0.3333, 1.0, 0.4167, 1.0, 0.4167, 1.0, 0.3333, 1.0, 0.1667, 0.5, 0.1667, 1.0, 0.08333, 1.0, 0.08333, 0.5, 0.08333, 0.5, 0.08333, 1.0, 7.451e-08, 1.0, 7.451e-08, 0.5, 0.6667, 0.5, 0.5833, 0.5, 0.5833, 0.5, 0.6667, 0.5, 0.75, 0.49, 0.87, 0.4578, 0.9578, 0.37, 0.99, 0.25, 0.9578, 0.13, 0.87, 0.04215, 0.75, 0.01, 0.63, 0.04215, 0.5422, 0.13, 0.51, 0.25, 0.5422, 0.37, 0.63, 0.4578, 0.75, 0.5, 0.6667, 0.5, 0.6667, 0.5, 0.75, 0.5, 0.08333, 0.5, 7.451e-08, 0.5, 7.451e-08, 0.5, 0.08333, 0.5, 1.0, 0.5, 0.9167, 0.5, 0.9167, 0.5, 1.0, 0.5, 0.8333, 0.5, 0.75, 0.5, 0.75, 0.5, 0.8333, 0.5, 0.1667, 0.5, 0.08333, 0.5, 0.08333, 0.5, 0.1667, 0.5, 0.9167, 0.5, 0.8333, 0.5, 0.8333, 0.5, 0.9167, 0.5, 0.25, 0.5, 0.1667, 0.5, 0.1667, 0.5, 0.25, 0.5, 0.3333, 0.5, 0.25, 0.5, 0.25, 0.5, 0.3333, 0.5, 0.4167, 0.5, 0.3333, 0.5, 0.3333, 0.5, 0.4167, 0.5, 0.5, 0.5, 0.4167, 0.5, 0.4167, 0.5, 0.5, 0.5, 0.5833, 0.5, 0.5, 0.5, 0.5, 0.5, 0.5833, 0.5, 0.5833, 1.0, 0.6667, 1.0, 0.6667, 1.0, 0.5833, 1.0, 0.4167, 1.0, 0.5, 1.0, 0.5, 1.0, 0.4167, 1.0, 0.5, 1.0, 0.5833, 1.0, 0.5833, 1.0, 0.5, 1.0, 0.5833, 1.0, 0.6667, 1.0, 0.6667, 1.0, 0.5833, 1.0, 0.6667, 1.0, 0.75, 1.0, 0.75, 1.0, 0.6667, 1.0, 7.451e-08, 1.0, 0.08333, 1.0, 0.08333, 1.0, 7.451e-08, 1.0, 0.9167, 1.0, 1.0, 1.0, 1.0, 1.0, 0.9167, 1.0, 0.75, 1.0, 0.8333, 1.0, 0.8333, 1.0, 0.75, 1.0, 0.08333, 1.0, 0.1667, 1.0, 0.1667, 1.0, 0.08333, 1.0, 0.8333, 1.0, 0.9167, 1.0, 0.9167, 1.0, 0.8333, 1.0, 0.1667, 1.0, 0.25, 1.0, 0.25, 1.0, 0.1667, 1.0, 0.25, 1.0, 0.3333, 1.0, 0.3333, 1.0, 0.25, 1.0, 0.3389, 0.404, 0.25, 0.4278, 0.25, 0.4278, 0.3389, 0.404, 7.451e-08, 1.0, 0.08333, 1.0, 0.08333, 1.0, 7.451e-08, 1.0, 0.8333, 1.0, 0.9167, 1.0, 0.9167, 1.0, 0.8333, 1.0, 0.25, 1.0, 0.3333, 1.0, 0.3333, 1.0, 0.25, 1.0, 0.5, 1.0, 0.5833, 1.0, 0.5833, 1.0, 0.5, 1.0, 0.75, 1.0, 0.8333, 1.0, 0.8333, 1.0, 0.75, 1.0, 0.1667, 1.0, 0.25, 1.0, 0.25, 1.0, 0.1667, 1.0, 0.4167, 1.0, 0.5, 1.0, 0.5, 1.0, 0.4167, 1.0, 0.6667, 1.0, 0.75, 1.0, 0.75, 1.0, 0.6667, 1.0, 0.08333, 1.0, 0.1667, 1.0, 0.1667, 1.0, 0.08333, 1.0, 0.9167, 1.0, 1.0, 1.0, 1.0, 1.0, 0.9167, 1.0, 0.3333, 1.0, 0.4167, 1.0, 0.4167, 1.0, 0.3333, 1.0, 0.25, 0.4278, 0.3389, 0.404, 0.37, 0.4578, 0.25, 0.49, 0.3389, 0.404, 0.404, 0.3389, 0.4578, 0.37, 0.37, 0.4578, 0.404, 0.3389, 0.4278, 0.25, 0.49, 0.25, 0.4578, 0.37, 0.4278, 0.25, 0.404, 0.1611, 0.4578, 0.13, 0.49, 0.25, 0.404, 0.1611, 0.3389, 0.09601, 0.37, 0.04215, 0.4578, 0.13, 0.3389, 0.09601, 0.25, 0.07218, 0.25, 0.01, 0.37, 0.04215, 0.25, 0.07218, 0.1611, 0.09601, 0.13, 0.04215, 0.25, 0.01, 0.1611, 0.09601, 0.09601, 0.1611, 0.04215, 0.13, 0.13, 0.04215, 0.09601, 0.1611, 0.07218, 0.25, 0.01, 0.25, 0.04215, 0.13, 0.07218, 0.25, 0.09601, 0.3389, 0.04215, 0.37, 0.01, 0.25, 0.09601, 0.3389, 0.1611, 0.404, 0.13, 0.4578, 0.04215, 0.37, 0.1611, 0.404, 0.25, 0.4278, 0.25, 0.49, 0.13, 0.4578, 0.3389, 0.404, 0.25, 0.4278, 0.1611, 0.404, 0.09601, 0.3389, 0.07218, 0.25, 0.09601, 0.1611, 0.1611, 0.09601, 0.25, 0.07218, 0.3389, 0.09601, 0.404, 0.1611, 0.4278, 0.25, 0.404, 0.3389, 0.09601, 0.1611, 0.1611, 0.09601, 0.1611, 0.09601, 0.09601, 0.1611, 0.3389, 0.09601, 0.404, 0.1611, 0.404, 0.1611, 0.3389, 0.09601, 0.25, 0.4278, 0.1611, 0.404, 0.1611, 0.404, 0.25, 0.4278, 0.404, 0.3389, 0.3389, 0.404, 0.3389, 0.404, 0.404, 0.3389, 0.07218, 0.25, 0.09601, 0.1611, 0.09601, 0.1611, 0.07218, 0.25, 0.25, 0.07218, 0.3389, 0.09601, 0.3389, 0.09601, 0.25, 0.07218, 0.4278, 0.25, 0.404, 0.3389, 0.404, 0.3389, 0.4278, 0.25, 0.09601, 0.3389, 0.07218, 0.25, 0.07218, 0.25, 0.09601, 0.3389, 0.1611, 0.09601, 0.25, 0.07218, 0.25, 0.07218, 0.1611, 0.09601, 0.404, 0.1611, 0.4278, 0.25, 0.4278, 0.25, 0.404, 0.1611, 0.1611, 0.404, 0.09601, 0.3389, 0.09601, 0.3389, 0.1611, 0.404])
me_cylinder.materials.append(mat_material_008)
me_cylinder.materials.append(mat_light)
me_cylinder.use_remesh_fix_poles = True
me_cylinder.use_remesh_preserve_attributes = False
me_cylinder.use_mirror_vertex_groups = False
me_cylinder.update()
me_cube_016 = bpy.data.meshes.new('Cube.016')
me_cube_016.from_pydata([(-1.098, -0.8721, -0.8301), (-1.098, -0.8721, 0.9142), (-1.098, 0.8721, -0.8301), (-1.098, 0.8721, 0.9142), (0.6465, -0.8721, -0.8301), (0.6465, -0.8721, 0.9142), (0.6465, 0.8721, -0.8301), (0.6465, 0.8721, 0.9142), (-1.098, 0.8721, -0.1205), (-1.098, -0.8721, -0.1205), (-1.098, -0.8721, 1.624), (-1.098, 0.8721, 1.624), (0.6465, 0.8721, -0.1205), (0.6465, 0.8721, 1.624), (0.6465, -0.8721, -0.1205), (0.6465, -0.8721, 1.624), (-1.098, 0.8721, -1.622), (-1.098, -0.8721, -1.622), (0.6465, 0.8721, -1.622), (0.6465, -0.8721, -1.622), (-3.404, 0.8721, -0.8205), (-3.404, -0.8721, -0.8205), (-3.404, 0.8721, -1.618), (-3.404, -0.8721, -1.618), (-1.098, -0.8721, 2.066), (-1.098, 0.8721, 2.066), (0.6465, 0.8721, 2.066), (0.6465, -0.8721, 2.066), (-3.386, -0.8721, 1.624), (-3.386, 0.8721, 1.624), (-3.386, -0.8721, 2.066), (-3.386, 0.8721, 2.066), (-4.751, -0.8721, 1.624), (-4.751, 0.8721, 1.624), (-4.751, -0.8721, 2.066), (-4.751, 0.8721, 2.066), (-4.751, -0.8721, -1.614), (-4.751, 0.8721, -1.614), (-4.751, -0.8721, -0.8108), (-4.751, 0.8721, -0.8108)], [], [(0, 2, 3, 1), (2, 6, 7, 3), (6, 4, 5, 7), (4, 0, 1, 5), (0, 4, 19, 17), (7, 5, 1, 3), (9, 10, 11, 8), (8, 11, 13, 12), (12, 13, 15, 14), (14, 15, 10, 9), (8, 12, 14, 9), (10, 24, 30, 28), (16, 17, 19, 18), (6, 2, 16, 18), (16, 2, 20, 22), (4, 6, 18, 19), (17, 16, 22, 23), (2, 0, 21, 20), (0, 17, 23, 21), (26, 25, 24, 27), (10, 15, 27, 24), (13, 11, 25, 26), (15, 13, 26, 27), (28, 30, 34, 32), (24, 25, 31, 30), (11, 10, 28, 29), (25, 11, 29, 31), (33, 32, 34, 35), (21, 38, 36, 23), (31, 29, 33, 35), (30, 31, 35, 34), (22, 23, 36, 37), (39, 20, 22, 37), (38, 39, 37, 36), (32, 33, 39, 38), (33, 29, 20, 39), (29, 28, 21, 20), (28, 32, 38, 21)])
_uv = me_cube_016.uv_layers.new(name='UVMap')
_uv.uv.foreach_set('vector', [0.375, 0.0, 0.375, 0.25, 0.625, 0.25, 0.625, 0.0, 0.375, 0.25, 0.375, 0.5, 0.625, 0.5, 0.625, 0.25, 0.375, 0.5, 0.375, 0.75, 0.625, 0.75, 0.625, 0.5, 0.375, 0.75, 0.375, 1.0, 0.625, 1.0, 0.625, 0.75, 0.375, 1.0, 0.375, 0.75, 0.375, 0.75, 0.375, 1.0, 0.625, 0.5, 0.625, 0.75, 0.875, 0.75, 0.875, 0.5, 0.375, 0.0, 0.625, 0.0, 0.625, 0.25, 0.375, 0.25, 0.375, 0.25, 0.625, 0.25, 0.625, 0.5, 0.375, 0.5, 0.375, 0.5, 0.625, 0.5, 0.625, 0.75, 0.375, 0.75, 0.375, 0.75, 0.625, 0.75, 0.625, 1.0, 0.375, 1.0, 0.125, 0.5, 0.375, 0.5, 0.375, 0.75, 0.125, 0.75, 0.625, 1.0, 0.625, 1.0, 0.625, 1.0, 0.625, 1.0, 0.125, 0.5, 0.125, 0.75, 0.375, 0.75, 0.375, 0.5, 0.375, 0.5, 0.375, 0.25, 0.375, 0.25, 0.375, 0.5, 0.375, 0.25, 0.375, 0.25, 0.375, 0.25, 0.375, 0.25, 0.375, 0.75, 0.375, 0.5, 0.375, 0.5, 0.375, 0.75, 0.125, 0.75, 0.125, 0.5, 0.125, 0.5, 0.125, 0.75, 0.375, 0.25, 0.375, 0.0, 0.375, 0.0, 0.375, 0.25, 0.375, 1.0, 0.375, 1.0, 0.375, 1.0, 0.375, 1.0, 0.625, 0.5, 0.875, 0.5, 0.875, 0.75, 0.625, 0.75, 0.625, 1.0, 0.625, 0.75, 0.625, 0.75, 0.625, 1.0, 0.625, 0.5, 0.625, 0.25, 0.625, 0.25, 0.625, 0.5, 0.625, 0.75, 0.625, 0.5, 0.625, 0.5, 0.625, 0.75, 0.625, 1.0, 0.625, 1.0, 0.625, 1.0, 0.625, 1.0, 0.875, 0.75, 0.875, 0.5, 0.875, 0.5, 0.875, 0.75, 0.625, 0.25, 0.625, 0.0, 0.625, 0.0, 0.625, 0.25, 0.625, 0.25, 0.625, 0.25, 0.625, 0.25, 0.625, 0.25, 0.625, 0.25, 0.625, 0.0, 0.625, 0.0, 0.625, 0.25, 0.625, 1.0, 0.625, 1.0, 0.625, 1.0, 0.625, 1.0, 0.625, 0.25, 0.625, 0.25, 0.625, 0.25, 0.625, 0.25, 0.875, 0.75, 0.875, 0.5, 0.875, 0.5, 0.875, 0.75, 0.625, 0.25, 0.625, 0.0, 0.625, 0.0, 0.625, 0.25, 0.625, 0.25, 0.625, 0.25, 0.625, 0.25, 0.625, 0.25, 0.625, 0.0, 0.625, 0.25, 0.625, 0.25, 0.625, 0.0, 0.625, 0.0, 0.625, 0.25, 0.625, 0.25, 0.625, 0.0, 0.625, 0.25, 0.625, 0.25, 0.625, 0.25, 0.625, 0.25, 0.625, 0.25, 0.625, 0.0, 0.625, 0.0, 0.625, 0.25, 0.625, 1.0, 0.625, 1.0, 0.625, 1.0, 0.625, 1.0])
me_cube_016.materials.append(mat_material_001)
me_cube_016.use_remesh_fix_poles = True
me_cube_016.use_remesh_preserve_attributes = False
me_cube_016.use_mirror_vertex_groups = False
me_cube_016.update()
me_cube_017 = bpy.data.meshes.new('Cube.017')
me_cube_017.from_pydata([(-1.0, -1.0, -1.0), (-1.0, -1.0, 1.0), (-1.0, 1.0, -1.0), (-1.0, 1.0, 1.0), (1.0, -1.0, -1.0), (1.0, -1.0, 1.0), (1.0, 1.0, -1.0), (1.0, 1.0, 1.0)], [], [(0, 1, 3, 2), (2, 3, 7, 6), (6, 7, 5, 4), (4, 5, 1, 0), (2, 6, 4, 0), (7, 3, 1, 5)])
_uv = me_cube_017.uv_layers.new(name='UVMap')
_uv.uv.foreach_set('vector', [0.375, 0.0, 0.625, 0.0, 0.625, 0.25, 0.375, 0.25, 0.375, 0.25, 0.625, 0.25, 0.625, 0.5, 0.375, 0.5, 0.375, 0.5, 0.625, 0.5, 0.625, 0.75, 0.375, 0.75, 0.375, 0.75, 0.625, 0.75, 0.625, 1.0, 0.375, 1.0, 0.125, 0.5, 0.375, 0.5, 0.375, 0.75, 0.125, 0.75, 0.625, 0.5, 0.875, 0.5, 0.875, 0.75, 0.625, 0.75])
me_cube_017.materials.append(mat_material_006)
me_cube_017.use_remesh_fix_poles = True
me_cube_017.use_remesh_preserve_attributes = False
me_cube_017.use_mirror_vertex_groups = False
me_cube_017.update()
me_cube_018 = bpy.data.meshes.new('Cube.018')
me_cube_018.from_pydata([(-1.0, -1.0, -1.0), (-1.0, -1.0, 1.0), (-1.0, 1.0, -1.0), (-1.0, 1.0, 1.0), (1.0, -1.0, -1.0), (1.0, -1.0, 1.0), (1.0, 1.0, -1.0), (1.0, 1.0, 1.0)], [], [(0, 1, 3, 2), (2, 3, 7, 6), (6, 7, 5, 4), (4, 5, 1, 0), (2, 6, 4, 0), (7, 3, 1, 5)])
_uv = me_cube_018.uv_layers.new(name='UVMap')
_uv.uv.foreach_set('vector', [0.375, 0.0, 0.625, 0.0, 0.625, 0.25, 0.375, 0.25, 0.375, 0.25, 0.625, 0.25, 0.625, 0.5, 0.375, 0.5, 0.375, 0.5, 0.625, 0.5, 0.625, 0.75, 0.375, 0.75, 0.375, 0.75, 0.625, 0.75, 0.625, 1.0, 0.375, 1.0, 0.125, 0.5, 0.375, 0.5, 0.375, 0.75, 0.125, 0.75, 0.625, 0.5, 0.875, 0.5, 0.875, 0.75, 0.625, 0.75])
me_cube_018.materials.append(mat_material_006)
me_cube_018.use_remesh_fix_poles = True
me_cube_018.use_remesh_preserve_attributes = False
me_cube_018.use_mirror_vertex_groups = False
me_cube_018.update()

# ---- objects
ob_cube = bpy.data.objects.new('Cube', me_cube)
ob_light = bpy.data.objects.new('Light', light_light)
ob_camera = bpy.data.objects.new('Camera', cam_camera)
ob_cube_001 = bpy.data.objects.new('Cube.001', me_cube_001)
ob_cube_002 = bpy.data.objects.new('Cube.002', me_cube_002)
ob_cube_003 = bpy.data.objects.new('Cube.003', me_cube_003)
ob_cube_004 = bpy.data.objects.new('Cube.004', me_cube_004)
ob_cube_006 = bpy.data.objects.new('Cube.006', me_cube_006)
ob_cube_007 = bpy.data.objects.new('Cube.007', me_cube_007)
ob_cube_008 = bpy.data.objects.new('Cube.008', me_cube_008)
ob_cube_009 = bpy.data.objects.new('Cube.009', me_cube_009)
ob_cube_005 = bpy.data.objects.new('Cube.005', me_cube_010)
ob_cube_010 = bpy.data.objects.new('Cube.010', me_cube_011)
ob_cube_011 = bpy.data.objects.new('Cube.011', me_cube_012)
ob_cube_012 = bpy.data.objects.new('Cube.012', me_cube_013)
ob_cube_013 = bpy.data.objects.new('Cube.013', me_cube_005)
ob_cube_014 = bpy.data.objects.new('Cube.014', me_cube_014)
ob_cube_015 = bpy.data.objects.new('Cube.015', me_cube_015)
ob_cylinder = bpy.data.objects.new('Cylinder', me_cylinder)
ob_cube_016 = bpy.data.objects.new('Cube.016', me_cube_016)
ob_cube_017 = bpy.data.objects.new('Cube.017', me_cube_017)
ob_cube_018 = bpy.data.objects.new('Cube.018', me_cube_018)

# ---- transforms, parenting, visibility, modifiers, constraints
ob_cube.location = (0.0, 0.0, 0.0)
ob_cube.scale = (1.0, 0.2274, 1.0)
ob_cube.lock_rotations_4d = False
ob_cube.empty_display_type = 'ARROWS'
ob_cube.lineart.crease_threshold = 0.0
ob_light.location = (4.076, -3.176, 1.727)
ob_light.rotation_euler = (0.6503, 0.05522, 1.866)
ob_light.lock_rotations_4d = False
ob_light.empty_display_type = 'ARROWS'
ob_light.color = (0.0, 0.0, 0.0, 0.0)
ob_light.lineart.crease_threshold = 0.0
ob_camera.location = (11.28, -11.53, 7.008)
ob_camera.rotation_euler = (1.109, -8.985e-08, 0.8149)
ob_camera.lock_rotations_4d = False
ob_camera.empty_display_type = 'ARROWS'
ob_camera.color = (0.0, 0.0, 0.0, 0.0)
ob_camera.display_type = 'WIRE'
ob_camera.lineart.crease_threshold = 0.0
ob_cube_001.location = (0.0, -0.4873, 0.7985)
ob_cube_001.scale = (-0.3839, 0.2274, 0.4928)
ob_cube_001.lock_rotations_4d = False
ob_cube_001.empty_display_type = 'ARROWS'
ob_cube_001.lineart.crease_threshold = 0.0
ob_cube_002.location = (1.188, 0.0, -0.279)
ob_cube_002.scale = (-0.1577, 0.2274, 1.135)
ob_cube_002.lock_rotations_4d = False
ob_cube_002.empty_display_type = 'ARROWS'
ob_cube_002.lineart.crease_threshold = 0.0
ob_cube_003.location = (-1.203, 0.0, -0.279)
ob_cube_003.scale = (-0.1577, 0.2274, 1.135)
ob_cube_003.lock_rotations_4d = False
ob_cube_003.empty_display_type = 'ARROWS'
ob_cube_003.lineart.crease_threshold = 0.0
ob_cube_004.location = (1.268, 0.0, -1.726)
ob_cube_004.scale = (-0.06349, 0.1904, 0.268)
ob_cube_004.lock_rotations_4d = False
ob_cube_004.empty_display_type = 'ARROWS'
ob_cube_004.lineart.crease_threshold = 0.0
ob_cube_006.location = (0.589, 0.0, -2.175)
ob_cube_006.scale = (-0.2101, 0.2274, 1.135)
ob_cube_006.lock_rotations_4d = False
ob_cube_006.empty_display_type = 'ARROWS'
ob_cube_006.lineart.crease_threshold = 0.0
ob_cube_007.location = (-0.5363, 0.0, -2.175)
ob_cube_007.scale = (-0.2101, 0.2274, 1.135)
ob_cube_007.lock_rotations_4d = False
ob_cube_007.empty_display_type = 'ARROWS'
ob_cube_007.lineart.crease_threshold = 0.0
ob_cube_008.location = (0.5968, -0.2054, -3.509)
ob_cube_008.scale = (-0.1965, -0.4276, 0.1568)
ob_cube_008.lock_rotations_4d = False
ob_cube_008.empty_display_type = 'ARROWS'
ob_cube_008.lineart.crease_threshold = 0.0
ob_cube_009.location = (-0.5285, -0.2054, -3.509)
ob_cube_009.scale = (-0.1965, -0.4276, 0.1568)
ob_cube_009.lock_rotations_4d = False
ob_cube_009.empty_display_type = 'ARROWS'
ob_cube_009.lineart.crease_threshold = 0.0
ob_cube_005.location = (-1.265, 0.0, -1.726)
ob_cube_005.scale = (-0.06349, 0.1904, 0.268)
ob_cube_005.lock_rotations_4d = False
ob_cube_005.empty_display_type = 'ARROWS'
ob_cube_005.lineart.crease_threshold = 0.0
ob_cube_010.location = (0.001292, -0.7147, 0.7886)
ob_cube_010.scale = (0.09505, 0.1439, 0.1794)
ob_cube_010.lineart.crease_threshold = 0.0
ob_cube_011.location = (0.2181, -0.7147, 1.051)
ob_cube_011.scale = (0.07288, 0.07288, 0.07288)
ob_cube_011.lineart.crease_threshold = 0.0
ob_cube_012.location = (-0.2129, -0.7147, 1.051)
ob_cube_012.scale = (0.07288, 0.07288, 0.07288)
ob_cube_012.lineart.crease_threshold = 0.0
ob_cube_013.location = (-0.0027, -0.299, 1.047)
ob_cube_013.scale = (0.4197, 0.07288, 0.07288)
ob_cube_013.lineart.crease_threshold = 0.0
ob_cube_014.location = (0.3531, -0.4906, 0.9686)
ob_cube_014.scale = (0.07288, 0.07288, 0.07288)
ob_cube_014.lineart.crease_threshold = 0.0
ob_cube_015.location = (-0.3421, -0.4906, 0.9686)
ob_cube_015.scale = (0.07288, 0.07288, 0.07288)
ob_cube_015.lineart.crease_threshold = 0.0
ob_cylinder.location = (-1.018, -0.1905, -1.882)
ob_cylinder.rotation_euler = (1.571, -0.0, 0.0)
ob_cylinder.scale = (0.165, 0.165, 0.165)
ob_cylinder.lineart.crease_threshold = 0.0
ob_cube_016.location = (0.1162, -0.7147, 0.4744)
ob_cube_016.scale = (0.06037, 0.06037, 0.06037)
ob_cube_016.lineart.crease_threshold = 0.0
ob_cube_017.location = (-0.2129, -0.769, 1.051)
ob_cube_017.scale = (0.03212, 0.03212, 0.03212)
ob_cube_017.lineart.crease_threshold = 0.0
ob_cube_018.location = (0.2251, -0.769, 1.051)
ob_cube_018.scale = (0.03212, 0.03212, 0.03212)
ob_cube_018.lineart.crease_threshold = 0.0

# ---- collection membership
col_collection.objects.link(ob_cube)
col_collection.objects.link(ob_light)
col_collection.objects.link(ob_camera)
col_collection.objects.link(ob_cube_001)
col_collection.objects.link(ob_cube_002)
col_collection.objects.link(ob_cube_003)
col_collection.objects.link(ob_cube_004)
col_collection.objects.link(ob_cube_006)
col_collection.objects.link(ob_cube_007)
col_collection.objects.link(ob_cube_008)
col_collection.objects.link(ob_cube_009)
col_collection.objects.link(ob_cube_005)
col_collection.objects.link(ob_cube_010)
col_collection.objects.link(ob_cube_011)
col_collection.objects.link(ob_cube_012)
col_collection.objects.link(ob_cube_013)
col_collection.objects.link(ob_cube_014)
col_collection.objects.link(ob_cube_015)
col_collection.objects.link(ob_cylinder)
col_collection.objects.link(ob_cube_016)
col_collection.objects.link(ob_cube_017)
col_collection.objects.link(ob_cube_018)

# ---- scene / render settings (as saved in the file)
scene.camera = ob_camera
scene.frame_start = 1; scene.frame_end = 250; scene.frame_set(0)
scene.render.engine = 'CYCLES'
scene.cycles.use_denoising = False
scene.cycles.samples = 128
scene.cycles.sampling_pattern = 'TABULATED_SOBOL'
scene.cycles.use_adaptive_sampling = False
scene.cycles.use_light_tree = False
scene.view_settings.view_transform = 'Filmic'
bpy.context.view_layer.update()
